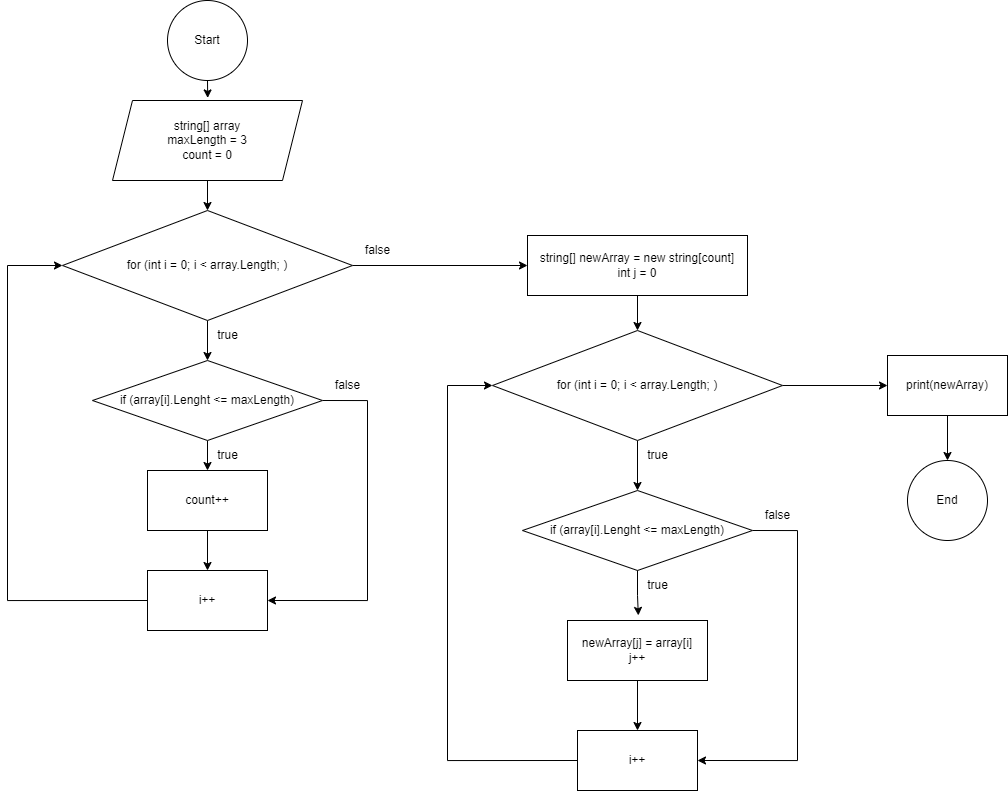

The diagram above was exported from draw.io. Its source (the exported page's mxGraphModel, read from the mxfile embedded in the PNG):
<mxGraphModel dx="1436" dy="853" grid="1" gridSize="10" guides="1" tooltips="1" connect="1" arrows="1" fold="1" page="1" pageScale="1" pageWidth="827" pageHeight="1169" background="none" math="0" shadow="0">
  <root>
    <mxCell id="0" />
    <mxCell id="1" parent="0" />
    <mxCell id="EiBKknK6yzkd3Mym26cg-1" value="Start" style="ellipse;whiteSpace=wrap;html=1;aspect=fixed;" vertex="1" parent="1">
      <mxGeometry x="330" width="80" height="80" as="geometry" />
    </mxCell>
    <mxCell id="EiBKknK6yzkd3Mym26cg-5" style="edgeStyle=orthogonalEdgeStyle;rounded=0;orthogonalLoop=1;jettySize=auto;html=1;exitX=0.5;exitY=1;exitDx=0;exitDy=0;entryX=0.5;entryY=0;entryDx=0;entryDy=0;" edge="1" parent="1" source="EiBKknK6yzkd3Mym26cg-2" target="EiBKknK6yzkd3Mym26cg-3">
      <mxGeometry relative="1" as="geometry" />
    </mxCell>
    <mxCell id="EiBKknK6yzkd3Mym26cg-2" value="string[] array&lt;div&gt;maxLength = 3&lt;/div&gt;&lt;div&gt;count = 0&lt;/div&gt;" style="shape=parallelogram;perimeter=parallelogramPerimeter;whiteSpace=wrap;html=1;fixedSize=1;" vertex="1" parent="1">
      <mxGeometry x="275" y="100" width="190" height="80" as="geometry" />
    </mxCell>
    <mxCell id="EiBKknK6yzkd3Mym26cg-9" style="edgeStyle=orthogonalEdgeStyle;rounded=0;orthogonalLoop=1;jettySize=auto;html=1;exitX=0.5;exitY=1;exitDx=0;exitDy=0;entryX=0.5;entryY=0;entryDx=0;entryDy=0;" edge="1" parent="1" source="EiBKknK6yzkd3Mym26cg-3" target="EiBKknK6yzkd3Mym26cg-7">
      <mxGeometry relative="1" as="geometry" />
    </mxCell>
    <mxCell id="EiBKknK6yzkd3Mym26cg-19" style="edgeStyle=orthogonalEdgeStyle;rounded=0;orthogonalLoop=1;jettySize=auto;html=1;exitX=1;exitY=0.5;exitDx=0;exitDy=0;entryX=0;entryY=0.5;entryDx=0;entryDy=0;" edge="1" parent="1" source="EiBKknK6yzkd3Mym26cg-3" target="EiBKknK6yzkd3Mym26cg-18">
      <mxGeometry relative="1" as="geometry" />
    </mxCell>
    <mxCell id="EiBKknK6yzkd3Mym26cg-3" value="for (int i = 0; i &amp;lt; array.Length; )" style="rhombus;whiteSpace=wrap;html=1;" vertex="1" parent="1">
      <mxGeometry x="225" y="210" width="290" height="110" as="geometry" />
    </mxCell>
    <mxCell id="EiBKknK6yzkd3Mym26cg-4" style="edgeStyle=orthogonalEdgeStyle;rounded=0;orthogonalLoop=1;jettySize=auto;html=1;exitX=0.5;exitY=1;exitDx=0;exitDy=0;entryX=0.501;entryY=-0.032;entryDx=0;entryDy=0;entryPerimeter=0;" edge="1" parent="1" source="EiBKknK6yzkd3Mym26cg-1" target="EiBKknK6yzkd3Mym26cg-2">
      <mxGeometry relative="1" as="geometry" />
    </mxCell>
    <mxCell id="EiBKknK6yzkd3Mym26cg-10" style="edgeStyle=orthogonalEdgeStyle;rounded=0;orthogonalLoop=1;jettySize=auto;html=1;exitX=0.5;exitY=1;exitDx=0;exitDy=0;entryX=0.5;entryY=0;entryDx=0;entryDy=0;" edge="1" parent="1" source="EiBKknK6yzkd3Mym26cg-7" target="EiBKknK6yzkd3Mym26cg-8">
      <mxGeometry relative="1" as="geometry" />
    </mxCell>
    <mxCell id="EiBKknK6yzkd3Mym26cg-15" style="edgeStyle=orthogonalEdgeStyle;rounded=0;orthogonalLoop=1;jettySize=auto;html=1;exitX=1;exitY=0.5;exitDx=0;exitDy=0;entryX=1;entryY=0.5;entryDx=0;entryDy=0;" edge="1" parent="1" source="EiBKknK6yzkd3Mym26cg-7" target="EiBKknK6yzkd3Mym26cg-13">
      <mxGeometry relative="1" as="geometry">
        <Array as="points">
          <mxPoint x="530" y="400" />
          <mxPoint x="530" y="600" />
        </Array>
      </mxGeometry>
    </mxCell>
    <mxCell id="EiBKknK6yzkd3Mym26cg-7" value="if (array[i].Lenght &amp;lt;= maxLength)" style="rhombus;whiteSpace=wrap;html=1;" vertex="1" parent="1">
      <mxGeometry x="255" y="360" width="230" height="80" as="geometry" />
    </mxCell>
    <mxCell id="EiBKknK6yzkd3Mym26cg-14" style="edgeStyle=orthogonalEdgeStyle;rounded=0;orthogonalLoop=1;jettySize=auto;html=1;exitX=0.5;exitY=1;exitDx=0;exitDy=0;entryX=0.5;entryY=0;entryDx=0;entryDy=0;" edge="1" parent="1" source="EiBKknK6yzkd3Mym26cg-8" target="EiBKknK6yzkd3Mym26cg-13">
      <mxGeometry relative="1" as="geometry" />
    </mxCell>
    <mxCell id="EiBKknK6yzkd3Mym26cg-8" value="count++" style="rounded=0;whiteSpace=wrap;html=1;" vertex="1" parent="1">
      <mxGeometry x="310" y="470" width="120" height="60" as="geometry" />
    </mxCell>
    <mxCell id="EiBKknK6yzkd3Mym26cg-11" value="true" style="text;html=1;align=center;verticalAlign=middle;resizable=0;points=[];autosize=1;strokeColor=none;fillColor=none;" vertex="1" parent="1">
      <mxGeometry x="370" y="320" width="40" height="30" as="geometry" />
    </mxCell>
    <mxCell id="EiBKknK6yzkd3Mym26cg-12" value="true" style="text;html=1;align=center;verticalAlign=middle;resizable=0;points=[];autosize=1;strokeColor=none;fillColor=none;" vertex="1" parent="1">
      <mxGeometry x="370" y="440" width="40" height="30" as="geometry" />
    </mxCell>
    <mxCell id="EiBKknK6yzkd3Mym26cg-17" style="edgeStyle=orthogonalEdgeStyle;rounded=0;orthogonalLoop=1;jettySize=auto;html=1;exitX=0;exitY=0.5;exitDx=0;exitDy=0;entryX=0;entryY=0.5;entryDx=0;entryDy=0;" edge="1" parent="1" source="EiBKknK6yzkd3Mym26cg-13" target="EiBKknK6yzkd3Mym26cg-3">
      <mxGeometry relative="1" as="geometry">
        <Array as="points">
          <mxPoint x="170" y="600" />
          <mxPoint x="170" y="265" />
        </Array>
      </mxGeometry>
    </mxCell>
    <mxCell id="EiBKknK6yzkd3Mym26cg-13" value="i++" style="rounded=0;whiteSpace=wrap;html=1;" vertex="1" parent="1">
      <mxGeometry x="310" y="570" width="120" height="60" as="geometry" />
    </mxCell>
    <mxCell id="EiBKknK6yzkd3Mym26cg-16" value="false" style="text;html=1;align=center;verticalAlign=middle;resizable=0;points=[];autosize=1;strokeColor=none;fillColor=none;" vertex="1" parent="1">
      <mxGeometry x="485" y="370" width="50" height="30" as="geometry" />
    </mxCell>
    <mxCell id="EiBKknK6yzkd3Mym26cg-26" style="edgeStyle=orthogonalEdgeStyle;rounded=0;orthogonalLoop=1;jettySize=auto;html=1;exitX=0.5;exitY=1;exitDx=0;exitDy=0;entryX=0.5;entryY=0;entryDx=0;entryDy=0;" edge="1" parent="1" source="EiBKknK6yzkd3Mym26cg-18" target="EiBKknK6yzkd3Mym26cg-21">
      <mxGeometry relative="1" as="geometry" />
    </mxCell>
    <mxCell id="EiBKknK6yzkd3Mym26cg-18" value="string[] newArray = new string[count]&lt;div&gt;int j = 0&lt;/div&gt;" style="rounded=0;whiteSpace=wrap;html=1;" vertex="1" parent="1">
      <mxGeometry x="690" y="235" width="220" height="60" as="geometry" />
    </mxCell>
    <mxCell id="EiBKknK6yzkd3Mym26cg-20" value="false" style="text;html=1;align=center;verticalAlign=middle;resizable=0;points=[];autosize=1;strokeColor=none;fillColor=none;" vertex="1" parent="1">
      <mxGeometry x="515" y="235" width="50" height="30" as="geometry" />
    </mxCell>
    <mxCell id="EiBKknK6yzkd3Mym26cg-27" style="edgeStyle=orthogonalEdgeStyle;rounded=0;orthogonalLoop=1;jettySize=auto;html=1;exitX=0.5;exitY=1;exitDx=0;exitDy=0;entryX=0.5;entryY=0;entryDx=0;entryDy=0;" edge="1" parent="1" source="EiBKknK6yzkd3Mym26cg-21" target="EiBKknK6yzkd3Mym26cg-22">
      <mxGeometry relative="1" as="geometry" />
    </mxCell>
    <mxCell id="EiBKknK6yzkd3Mym26cg-36" style="edgeStyle=orthogonalEdgeStyle;rounded=0;orthogonalLoop=1;jettySize=auto;html=1;exitX=1;exitY=0.5;exitDx=0;exitDy=0;entryX=0;entryY=0.5;entryDx=0;entryDy=0;" edge="1" parent="1" source="EiBKknK6yzkd3Mym26cg-21" target="EiBKknK6yzkd3Mym26cg-35">
      <mxGeometry relative="1" as="geometry" />
    </mxCell>
    <mxCell id="EiBKknK6yzkd3Mym26cg-21" value="for (int i = 0; i &amp;lt; array.Length; )" style="rhombus;whiteSpace=wrap;html=1;" vertex="1" parent="1">
      <mxGeometry x="655" y="330" width="290" height="110" as="geometry" />
    </mxCell>
    <mxCell id="EiBKknK6yzkd3Mym26cg-30" style="edgeStyle=orthogonalEdgeStyle;rounded=0;orthogonalLoop=1;jettySize=auto;html=1;exitX=1;exitY=0.5;exitDx=0;exitDy=0;entryX=1;entryY=0.5;entryDx=0;entryDy=0;" edge="1" parent="1" source="EiBKknK6yzkd3Mym26cg-22" target="EiBKknK6yzkd3Mym26cg-24">
      <mxGeometry relative="1" as="geometry">
        <Array as="points">
          <mxPoint x="960" y="530" />
          <mxPoint x="960" y="760" />
        </Array>
      </mxGeometry>
    </mxCell>
    <mxCell id="EiBKknK6yzkd3Mym26cg-22" value="if (array[i].Lenght &amp;lt;= maxLength)" style="rhombus;whiteSpace=wrap;html=1;" vertex="1" parent="1">
      <mxGeometry x="685" y="490" width="230" height="80" as="geometry" />
    </mxCell>
    <mxCell id="EiBKknK6yzkd3Mym26cg-31" style="edgeStyle=orthogonalEdgeStyle;rounded=0;orthogonalLoop=1;jettySize=auto;html=1;exitX=0;exitY=0.5;exitDx=0;exitDy=0;entryX=0;entryY=0.5;entryDx=0;entryDy=0;" edge="1" parent="1" source="EiBKknK6yzkd3Mym26cg-24" target="EiBKknK6yzkd3Mym26cg-21">
      <mxGeometry relative="1" as="geometry">
        <Array as="points">
          <mxPoint x="610" y="760" />
          <mxPoint x="610" y="385" />
        </Array>
      </mxGeometry>
    </mxCell>
    <mxCell id="EiBKknK6yzkd3Mym26cg-24" value="i++" style="rounded=0;whiteSpace=wrap;html=1;" vertex="1" parent="1">
      <mxGeometry x="740" y="730" width="120" height="60" as="geometry" />
    </mxCell>
    <mxCell id="EiBKknK6yzkd3Mym26cg-29" style="edgeStyle=orthogonalEdgeStyle;rounded=0;orthogonalLoop=1;jettySize=auto;html=1;exitX=0.5;exitY=1;exitDx=0;exitDy=0;entryX=0.5;entryY=0;entryDx=0;entryDy=0;" edge="1" parent="1" source="EiBKknK6yzkd3Mym26cg-25" target="EiBKknK6yzkd3Mym26cg-24">
      <mxGeometry relative="1" as="geometry" />
    </mxCell>
    <mxCell id="EiBKknK6yzkd3Mym26cg-25" value="newArray[j] = array[i]&lt;div&gt;j++&lt;/div&gt;" style="rounded=0;whiteSpace=wrap;html=1;" vertex="1" parent="1">
      <mxGeometry x="730" y="620" width="140" height="60" as="geometry" />
    </mxCell>
    <mxCell id="EiBKknK6yzkd3Mym26cg-28" style="edgeStyle=orthogonalEdgeStyle;rounded=0;orthogonalLoop=1;jettySize=auto;html=1;exitX=0.5;exitY=1;exitDx=0;exitDy=0;entryX=0.506;entryY=-0.085;entryDx=0;entryDy=0;entryPerimeter=0;" edge="1" parent="1" source="EiBKknK6yzkd3Mym26cg-22" target="EiBKknK6yzkd3Mym26cg-25">
      <mxGeometry relative="1" as="geometry" />
    </mxCell>
    <mxCell id="EiBKknK6yzkd3Mym26cg-32" value="true" style="text;html=1;align=center;verticalAlign=middle;resizable=0;points=[];autosize=1;strokeColor=none;fillColor=none;" vertex="1" parent="1">
      <mxGeometry x="800" y="440" width="40" height="30" as="geometry" />
    </mxCell>
    <mxCell id="EiBKknK6yzkd3Mym26cg-33" value="true" style="text;html=1;align=center;verticalAlign=middle;resizable=0;points=[];autosize=1;strokeColor=none;fillColor=none;" vertex="1" parent="1">
      <mxGeometry x="800" y="570" width="40" height="30" as="geometry" />
    </mxCell>
    <mxCell id="EiBKknK6yzkd3Mym26cg-34" value="false" style="text;html=1;align=center;verticalAlign=middle;resizable=0;points=[];autosize=1;strokeColor=none;fillColor=none;" vertex="1" parent="1">
      <mxGeometry x="915" y="500" width="50" height="30" as="geometry" />
    </mxCell>
    <mxCell id="EiBKknK6yzkd3Mym26cg-38" style="edgeStyle=orthogonalEdgeStyle;rounded=0;orthogonalLoop=1;jettySize=auto;html=1;exitX=0.5;exitY=1;exitDx=0;exitDy=0;entryX=0.5;entryY=0;entryDx=0;entryDy=0;" edge="1" parent="1" source="EiBKknK6yzkd3Mym26cg-35" target="EiBKknK6yzkd3Mym26cg-37">
      <mxGeometry relative="1" as="geometry" />
    </mxCell>
    <mxCell id="EiBKknK6yzkd3Mym26cg-35" value="print(newArray)" style="rounded=0;whiteSpace=wrap;html=1;" vertex="1" parent="1">
      <mxGeometry x="1050" y="355" width="120" height="60" as="geometry" />
    </mxCell>
    <mxCell id="EiBKknK6yzkd3Mym26cg-37" value="End" style="ellipse;whiteSpace=wrap;html=1;aspect=fixed;" vertex="1" parent="1">
      <mxGeometry x="1070" y="460" width="80" height="80" as="geometry" />
    </mxCell>
  </root>
</mxGraphModel>